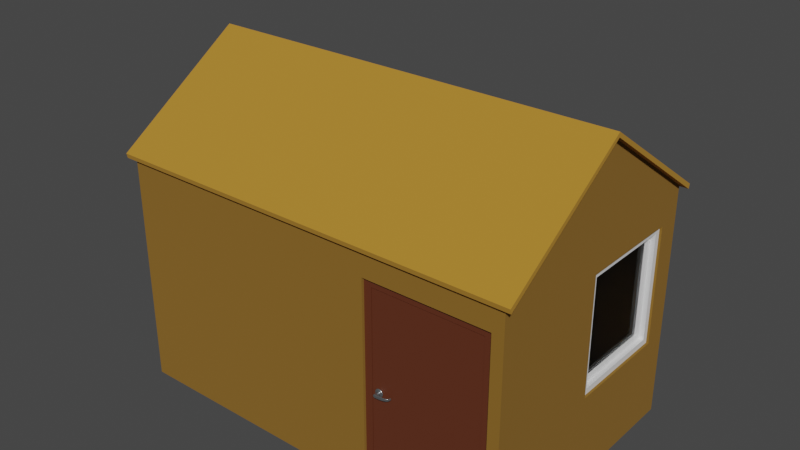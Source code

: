 # Source: Player_house.blend  (saved by Blender 3.0.42; exported with 4.5.12 LTS)
import bpy
from mathutils import Matrix  # noqa: F401  (used for matrix-valued properties, if any)

bpy.ops.wm.read_factory_settings(use_empty=True)
scene = bpy.context.scene
scene.name = 'Scene'

# ---- materials (node trees are filled in below, after node groups)
mat_wall_mat = bpy.data.materials.new('Wall_mat')
mat_wall_mat.use_transparent_shadow = False
mat_door_mat = bpy.data.materials.new('Door_mat')
mat_door_mat.use_transparent_shadow = False
mat_handle_mat = bpy.data.materials.new('Handle_mat')
mat_handle_mat.use_transparent_shadow = False
mat_handle_mat.diffuse_color = (0.578, 0.555, 0.736, 1.0)
mat_window_mat = bpy.data.materials.new('Window_mat')
mat_window_mat.use_transparent_shadow = False
mat_window_mat.diffuse_color = (0.6, 0.6, 0.6, 1.0)
mat_glass_material = bpy.data.materials.new('Glass_material')
mat_glass_material.use_transparent_shadow = False
mat_glass_material.preview_render_type = 'SHADERBALL'
mat_glass_material.diffuse_color = (0.333, 0.342, 0.9, 1.0)
mat_roof_mat = bpy.data.materials.new('Roof_mat')
mat_roof_mat.use_transparent_shadow = False
mat_shelf_mat = bpy.data.materials.new('Shelf_mat')
mat_shelf_mat.use_transparent_shadow = False
mat_paper_mat = bpy.data.materials.new('Paper_mat')
mat_paper_mat.use_transparent_shadow = False
mat_book_cover_mat = bpy.data.materials.new('Book Cover_mat')
mat_book_cover_mat.use_transparent_shadow = False
mat_floor_mat = bpy.data.materials.new('Floor_mat')
mat_floor_mat.use_transparent_shadow = False

# ---- material node trees
mat_wall_mat.use_nodes = True; mat_wall_mat.node_tree.nodes.clear()
_N = mat_wall_mat.node_tree.nodes; _L = mat_wall_mat.node_tree.links
n0 = _N.new('ShaderNodeBsdfPrincipled'); n0.name = 'Principled BSDF'; n0.location = (10, 300)
n0.distribution = 'GGX'
n0.subsurface_method = 'RANDOM_WALK_SKIN'
n0.inputs[0].default_value = (0.2477, 0.1237, 0.01371, 1.0)
n0.inputs[2].default_value = 1.0
n0.inputs[3].default_value = 1.45
n0.inputs[27].default_value = (0.0, 0.0, 0.0, 1.0)
n0.inputs[28].default_value = 1.0
n1 = _N.new('ShaderNodeOutputMaterial'); n1.name = 'Material Output'; n1.location = (300, 300)
_L.new(n0.outputs[0], n1.inputs[0])
n1.is_active_output = True
mat_door_mat.use_nodes = True; mat_door_mat.node_tree.nodes.clear()
_N = mat_door_mat.node_tree.nodes; _L = mat_door_mat.node_tree.links
n0 = _N.new('ShaderNodeBsdfPrincipled'); n0.name = 'Principled BSDF'; n0.location = (10, 300)
n0.distribution = 'GGX'
n0.subsurface_method = 'RANDOM_WALK_SKIN'
n0.inputs[0].default_value = (0.1149, 0.02937, 0.01164, 1.0)
n0.inputs[3].default_value = 1.45
n0.inputs[27].default_value = (0.0, 0.0, 0.0, 1.0)
n0.inputs[28].default_value = 1.0
n1 = _N.new('ShaderNodeOutputMaterial'); n1.name = 'Material Output'; n1.location = (300, 300)
_L.new(n0.outputs[0], n1.inputs[0])
n1.is_active_output = True
mat_handle_mat.use_nodes = True; mat_handle_mat.node_tree.nodes.clear()
_N = mat_handle_mat.node_tree.nodes; _L = mat_handle_mat.node_tree.links
n0 = _N.new('ShaderNodeOutputMaterial'); n0.name = 'Material Output'; n0.location = (1250, 167)
n1 = _N.new('ShaderNodeBsdfPrincipled'); n1.name = 'Principled BSDF'; n1.location = (930, 160)
n1.distribution = 'GGX'
n1.subsurface_method = 'RANDOM_WALK_SKIN'
n1.inputs[0].default_value = (0.3683, 0.3909, 0.4012, 1.0)
n1.inputs[1].default_value = 0.8545
n1.inputs[2].default_value = 0.2455
n1.inputs[3].default_value = 1.45
n1.inputs[27].default_value = (0.0, 0.0, 0.0, 1.0)
n1.inputs[28].default_value = 1.0
_L.new(n1.outputs[0], n0.inputs[0])
n0.is_active_output = True
mat_window_mat.use_nodes = True; mat_window_mat.node_tree.nodes.clear()
_N = mat_window_mat.node_tree.nodes; _L = mat_window_mat.node_tree.links
n0 = _N.new('ShaderNodeOutputMaterial'); n0.name = 'Material Output'; n0.location = (766, 179)
n1 = _N.new('ShaderNodeBsdfPrincipled'); n1.name = 'Principled BSDF'; n1.location = (374, 187)
n1.distribution = 'GGX'
n1.subsurface_method = 'RANDOM_WALK_SKIN'
n1.inputs[2].default_value = 0.3091
n1.inputs[3].default_value = 1.45
n1.inputs[27].default_value = (0.0, 0.0, 0.0, 1.0)
n1.inputs[28].default_value = 1.0
_L.new(n1.outputs[0], n0.inputs[0])
n0.is_active_output = True
mat_glass_material.use_nodes = True; mat_glass_material.node_tree.nodes.clear()
_N = mat_glass_material.node_tree.nodes; _L = mat_glass_material.node_tree.links
n0 = _N.new('ShaderNodeMixShader'); n0.name = 'Mix_1'; n0.location = (844, 622)
n1 = _N.new('ShaderNodeOutputMaterial'); n1.name = 'OUTPUT_MATERIAL'; n1.location = (1077, 635)
n2 = _N.new('ShaderNodeBsdfTransparent'); n2.name = 'Transparent_0'; n2.location = (574, 449)
n3 = _N.new('ShaderNodeBsdfRefraction'); n3.name = 'Refraction_0'; n3.location = (337, 620)
n3.inputs[0].default_value = (0.8, 0.8, 0.8, 1.0)
n3.inputs[2].default_value = 1.0
n4 = _N.new('ShaderNodeBsdfAnisotropic'); n4.name = 'Glossy_0'; n4.location = (336, 394)
n4.distribution = 'GGX'
n4.inputs[1].default_value = 0.0
n5 = _N.new('ShaderNodeLightPath'); n5.name = 'Light_0'; n5.location = (569, 993)
n6 = _N.new('ShaderNodeMixShader'); n6.name = 'Mix_0'; n6.location = (573, 627)
n6.inputs[0].default_value = 0.035
_L.new(n5.outputs[1], n0.inputs[0])
_L.new(n3.outputs[0], n6.inputs[1])
_L.new(n4.outputs[0], n6.inputs[2])
_L.new(n6.outputs[0], n0.inputs[1])
_L.new(n2.outputs[0], n0.inputs[2])
_L.new(n0.outputs[0], n1.inputs[0])
n1.is_active_output = True
mat_roof_mat.use_nodes = True; mat_roof_mat.node_tree.nodes.clear()
_N = mat_roof_mat.node_tree.nodes; _L = mat_roof_mat.node_tree.links
n0 = _N.new('ShaderNodeBsdfPrincipled'); n0.name = 'Principled BSDF'; n0.location = (10, 300)
n0.distribution = 'GGX'
n0.subsurface_method = 'RANDOM_WALK_SKIN'
n0.inputs[0].default_value = (0.4383, 0.215, 0.02146, 1.0)
n0.inputs[2].default_value = 1.0
n0.inputs[3].default_value = 1.45
n0.inputs[27].default_value = (0.0, 0.0, 0.0, 1.0)
n0.inputs[28].default_value = 1.0
n1 = _N.new('ShaderNodeOutputMaterial'); n1.name = 'Material Output'; n1.location = (300, 300)
_L.new(n0.outputs[0], n1.inputs[0])
n1.is_active_output = True
mat_shelf_mat.use_nodes = True; mat_shelf_mat.node_tree.nodes.clear()
_N = mat_shelf_mat.node_tree.nodes; _L = mat_shelf_mat.node_tree.links
n0 = _N.new('ShaderNodeBsdfPrincipled'); n0.name = 'Principled BSDF'; n0.location = (-44, 303)
n0.distribution = 'GGX'
n0.subsurface_method = 'RANDOM_WALK_SKIN'
n0.inputs[0].default_value = (0.02542, 0.05232, 0.6763, 1.0)
n0.inputs[2].default_value = 0.2727
n0.inputs[3].default_value = 1.45
n0.inputs[27].default_value = (0.0, 0.0, 0.0, 1.0)
n0.inputs[28].default_value = 1.0
n1 = _N.new('ShaderNodeOutputMaterial'); n1.name = 'Material Output'; n1.location = (300, 300)
_L.new(n0.outputs[0], n1.inputs[0])
n1.is_active_output = True
mat_paper_mat.use_nodes = True; mat_paper_mat.node_tree.nodes.clear()
_N = mat_paper_mat.node_tree.nodes; _L = mat_paper_mat.node_tree.links
n0 = _N.new('ShaderNodeBsdfPrincipled'); n0.name = 'Principled BSDF'; n0.location = (10, 300)
n0.distribution = 'GGX'
n0.subsurface_method = 'RANDOM_WALK_SKIN'
n0.inputs[2].default_value = 0.6591
n0.inputs[3].default_value = 1.45
n0.inputs[27].default_value = (0.0, 0.0, 0.0, 1.0)
n0.inputs[28].default_value = 1.0
n1 = _N.new('ShaderNodeOutputMaterial'); n1.name = 'Material Output'; n1.location = (300, 300)
_L.new(n0.outputs[0], n1.inputs[0])
n1.is_active_output = True
mat_book_cover_mat.use_nodes = True; mat_book_cover_mat.node_tree.nodes.clear()
_N = mat_book_cover_mat.node_tree.nodes; _L = mat_book_cover_mat.node_tree.links
n0 = _N.new('ShaderNodeBsdfPrincipled'); n0.name = 'Principled BSDF'; n0.location = (10, 300)
n0.distribution = 'GGX'
n0.subsurface_method = 'RANDOM_WALK_SKIN'
n0.inputs[0].default_value = (0.1822, 0.9014, 0.04239, 1.0)
n0.inputs[1].default_value = 0.09091
n0.inputs[2].default_value = 0.1864
n0.inputs[3].default_value = 1.45
n0.inputs[27].default_value = (0.0, 0.0, 0.0, 1.0)
n0.inputs[28].default_value = 1.0
n1 = _N.new('ShaderNodeOutputMaterial'); n1.name = 'Material Output'; n1.location = (300, 300)
_L.new(n0.outputs[0], n1.inputs[0])
n1.is_active_output = True
mat_floor_mat.use_nodes = True; mat_floor_mat.node_tree.nodes.clear()
_N = mat_floor_mat.node_tree.nodes; _L = mat_floor_mat.node_tree.links
n0 = _N.new('ShaderNodeBsdfPrincipled'); n0.name = 'Principled BSDF'; n0.location = (10, 300)
n0.distribution = 'GGX'
n0.subsurface_method = 'RANDOM_WALK_SKIN'
n0.inputs[0].default_value = (0.07604, 0.03064, 0.001543, 1.0)
n0.inputs[2].default_value = 1.0
n0.inputs[3].default_value = 1.45
n0.inputs[27].default_value = (0.0, 0.0, 0.0, 1.0)
n0.inputs[28].default_value = 1.0
n1 = _N.new('ShaderNodeOutputMaterial'); n1.name = 'Material Output'; n1.location = (300, 300)
_L.new(n0.outputs[0], n1.inputs[0])
n1.is_active_output = True

# ---- world
world_world = bpy.data.worlds.new('World'); scene.world = world_world
world_world.use_nodes = True; world_world.node_tree.nodes.clear()
_N = world_world.node_tree.nodes; _L = world_world.node_tree.links
n0 = _N.new('ShaderNodeOutputWorld'); n0.name = 'World Output'; n0.location = (300, 300)
n1 = _N.new('ShaderNodeBackground'); n1.name = 'Background'; n1.location = (10, 300)
n1.inputs[0].default_value = (0.05088, 0.05088, 0.05088, 1.0)
_L.new(n1.outputs[0], n0.inputs[0])
n0.is_active_output = True
world_world.color = (0.05088, 0.05088, 0.05088)
world_world.use_sun_shadow = False
world_world.sun_shadow_jitter_overblur = 0.0

# ---- meshes
me_temp_008 = bpy.data.meshes.new('temp.008')
me_temp_008.from_pydata([(0.0, 0.0, 2.4), (4.0, 0.0, 2.4), (4.0, 0.0, 0.0), (4.0, 1.25, 3.25), (4.0, 1.25, 0.0), (4.0, 2.5, 0.0), (4.0, 2.5, 2.4), (0.0, 2.5, 2.4), (0.0, 2.5, 0.0), (-7.654e-17, 1.25, 3.25), (-7.654e-17, 1.25, 0.0), (-1.531e-16, 0.0, 0.0)], [], [(0, 1, 2, 11), (1, 3, 4, 2), (3, 6, 5, 4), (5, 6, 7, 8), (7, 9, 10, 8), (9, 0, 11, 10)])
_uv = me_temp_008.uv_layers.new(name='UVMap')
_uv.uv.foreach_set('vector', [0.06546, 0.9999, 0.06546, 0.6923, 0.25, 0.6923, 0.25, 0.9999, 0.06546, 0.6923, 8.965e-05, 0.5961, 0.25, 0.5961, 0.25, 0.6923, 8.965e-05, 0.5961, 0.06546, 0.5, 0.25, 0.5, 0.25, 0.5961, 0.25, 0.5, 0.06546, 0.5, 0.06546, 0.1924, 0.25, 0.1924, 0.06546, 0.1924, 8.969e-05, 0.09623, 0.25, 0.09623, 0.25, 0.1924, 8.969e-05, 0.09623, 0.06546, 8.965e-05, 0.25, 8.978e-05, 0.25, 0.09623])
me_temp_008.materials.append(mat_wall_mat)
me_temp_008.use_remesh_fix_poles = True
me_temp_008.use_remesh_preserve_attributes = False
me_temp_008.update()
me_doorfrane = bpy.data.meshes.new('DoorFrane')
me_doorfrane.from_pydata([(-0.625, -0.03, 0.0), (-0.625, 0.06, 0.0), (-0.55, 0.06, 0.0), (-0.625, -0.03, 2.1), (-0.625, 0.06, 2.1), (0.625, 0.06, 2.1), (0.625, -0.03, 2.1), (0.55, -0.03, 2.025), (-0.55, 0.06, 2.025), (0.55, -0.03, 0.0), (0.625, -0.03, 0.0), (0.625, 0.06, 0.0), (0.55, 0.015, 2.025), (-0.55, 0.015, 2.025), (-0.55, 0.015, 0.0), (-0.53, 0.015, 2.025), (-0.53, 0.015, 0.0), (-0.53, 0.06, 2.025), (-0.53, 0.06, 0.0), (0.55, 0.015, 0.0), (-0.55, -0.03, 2.025), (-0.55, -0.03, 0.0), (0.55, 0.06, 2.025), (0.55, 0.06, 0.0), (0.53, 0.06, 0.0), (0.53, 0.015, 0.0), (0.53, 0.06, 2.025), (0.53, 0.015, 2.005), (0.53, 0.015, 2.025), (-0.53, 0.06, 2.005), (-0.53, 0.015, 2.005), (0.53, 0.06, 2.005)], [], [(3, 4, 1, 0), (7, 12, 19, 9), (4, 3, 6, 5), (10, 11, 5, 6), (13, 20, 21, 14), (17, 15, 16, 18), (11, 23, 22, 5), (20, 13, 12, 7), (20, 3, 0, 21), (9, 10, 6, 7), (13, 14, 16, 15), (4, 8, 2, 1), (29, 31, 27, 30), (7, 6, 3, 20), (8, 4, 5, 22), (14, 2, 18, 16), (17, 18, 2, 8), (28, 25, 19, 12), (28, 26, 24, 25), (25, 24, 23, 19), (22, 23, 24, 26), (29, 17, 26, 31), (15, 30, 27, 28), (8, 22, 26)])
me_doorfrane.materials.append(mat_door_mat)
me_doorfrane.use_remesh_fix_poles = True
me_doorfrane.use_remesh_preserve_attributes = False
me_doorfrane.update()
me_door = bpy.data.meshes.new('Door')
me_door.from_pydata([(-1.096, 0.0, -1.046), (-1.096, 0.039, -1.046), (0.0, 0.039, -1.046), (0.0, 0.0, -1.046), (-1.096, 0.0, 0.969), (-1.096, 0.039, 0.969), (0.0, 0.039, 0.969), (0.0, 0.0, 0.969)], [], [(4, 5, 1, 0), (5, 6, 2, 1), (6, 7, 3, 2), (7, 4, 0, 3), (0, 1, 2, 3), (7, 6, 5, 4)])
me_door.materials.append(mat_door_mat)
me_door.use_remesh_fix_poles = True
me_door.use_remesh_preserve_attributes = False
me_door.update()
me_handle_front = bpy.data.meshes.new('Handle_Front')
me_handle_front.from_pydata([(-0.03019, -0.002781, -0.03282), (-0.04255, -0.002942, -0.01332), (-0.0435, -0.003072, 0.009742), (-0.03279, -0.003135, 0.03019), (-0.01329, -0.003114, 0.04254), (0.009772, -0.003016, 0.04349), (0.03022, -0.002866, 0.03279), (0.04257, -0.002704, 0.01329), (0.04352, -0.002575, -0.009773), (0.03281, -0.002512, -0.03022), (0.01332, -0.002532, -0.04257), (-0.009746, -0.00263, -0.04352), (-0.02902, -0.01959, -0.03172), (-0.04093, -0.01974, -0.01293), (-0.04184, -0.01987, 0.009297), (-0.03152, -0.01993, 0.029), (-0.01273, -0.01991, 0.04091), (0.009494, -0.01982, 0.04183), (0.0292, -0.01967, 0.03151), (0.04111, -0.01952, 0.01272), (0.04202, -0.01939, -0.009511), (0.0317, -0.01933, -0.02922), (0.01291, -0.01935, -0.04112), (-0.009317, -0.01944, -0.04204), (1.283e-05, -0.002823, -1.534e-05), (-0.01446, -0.01961, -0.01591), (-0.02041, -0.01969, -0.006515), (-0.02087, -0.01975, 0.004593), (-0.01571, -0.01978, 0.01444), (-0.006319, -0.01977, 0.02039), (0.004789, -0.01973, 0.02085), (0.01464, -0.01965, 0.01569), (0.02059, -0.01958, 0.006302), (0.02105, -0.01951, -0.004807), (0.01589, -0.01948, -0.01466), (0.006496, -0.01949, -0.02061), (-0.004612, -0.01954, -0.02106), (-0.01441, -0.0315, -0.01597), (-0.02036, -0.03158, -0.00658), (-0.02082, -0.03164, 0.004529), (-0.01566, -0.03167, 0.01438), (-0.006266, -0.03166, 0.02033), (0.004842, -0.03161, 0.02079), (0.01469, -0.03154, 0.01563), (0.02064, -0.03146, 0.006237), (0.0211, -0.0314, -0.004871), (0.01594, -0.03137, -0.01472), (0.00655, -0.03138, -0.02067), (-0.004559, -0.03143, -0.02113), (-0.01446, -0.02062, -0.01591), (-0.02041, -0.0207, -0.00652), (-0.02086, -0.02076, 0.004588), (-0.01571, -0.02079, 0.01444), (-0.006315, -0.02078, 0.02039), (0.004794, -0.02074, 0.02085), (0.01464, -0.02066, 0.01569), (0.02059, -0.02059, 0.006296), (0.02105, -0.02052, -0.004812), (0.01589, -0.02049, -0.01466), (0.006501, -0.0205, -0.02061), (-0.004608, -0.02055, -0.02107), (-0.01216, -0.0315, -0.01353), (-0.01719, -0.03157, -0.00559), (-0.01758, -0.03162, 0.003803), (-0.01322, -0.03165, 0.01213), (-0.005277, -0.03164, 0.01716), (0.004117, -0.0316, 0.01755), (0.01245, -0.03154, 0.01319), (0.01748, -0.03147, 0.005248), (0.01786, -0.03142, -0.004146), (0.0135, -0.03139, -0.01247), (0.00556, -0.0314, -0.01751), (-0.003833, -0.03144, -0.01789), (-0.01852, -0.009612, -0.005855), (-0.01313, -0.009541, -0.01436), (-0.01894, -0.009668, 0.004205), (-0.01426, -0.009696, 0.01312), (-0.00576, -0.009687, 0.01851), (0.0043, -0.009644, 0.01893), (0.01322, -0.009578, 0.01426), (0.01861, -0.009508, 0.005751), (0.01902, -0.009451, -0.004308), (0.01435, -0.009424, -0.01323), (0.005846, -0.009433, -0.01862), (-0.004214, -0.009476, -0.01903), (-0.01205, -0.02431, -0.01334), (-0.01702, -0.02438, -0.005488), (-0.01741, -0.02443, 0.003796), (-0.0131, -0.02445, 0.01203), (-0.005246, -0.02445, 0.017), (0.004038, -0.02441, 0.01738), (0.01227, -0.02435, 0.01307), (0.01724, -0.02428, 0.005224), (0.01763, -0.02423, -0.004061), (0.01331, -0.0242, -0.01229), (0.005465, -0.02421, -0.01727), (-0.003819, -0.02425, -0.01765), (-0.01189, -0.05946, -0.01353), (-0.01687, -0.05952, -0.005679), (-0.01725, -0.05958, 0.003605), (-0.01294, -0.0596, 0.01184), (-0.005088, -0.05959, 0.01681), (0.004196, -0.05955, 0.01719), (0.01243, -0.05949, 0.01288), (0.0174, -0.05943, 0.005033), (0.01778, -0.05938, -0.004252), (0.01347, -0.05935, -0.01248), (0.005623, -0.05936, -0.01746), (-0.003661, -0.0594, -0.01784), (-0.01184, -0.07237, -0.0136), (-0.01681, -0.07244, -0.00575), (-0.01719, -0.07249, 0.003535), (-0.01288, -0.07252, 0.01177), (-0.00503, -0.07251, 0.01674), (0.004254, -0.07247, 0.01712), (0.01249, -0.07241, 0.01281), (0.01746, -0.07234, 0.004962), (0.01784, -0.07229, -0.004322), (0.01353, -0.07227, -0.01255), (0.005681, -0.07227, -0.01753), (-0.003603, -0.07231, -0.01791), (0.1257, -0.06936, -0.006631), (0.1269, -0.06874, -0.003521), (0.1274, -0.0684, 0.001802), (0.1271, -0.06844, 0.007911), (0.1262, -0.06884, 0.01317), (0.1248, -0.06949, 0.01617), (0.1242, -0.06165, -0.006511), (0.1253, -0.06103, -0.003401), (0.1259, -0.06069, 0.001922), (0.1256, -0.06073, 0.008031), (0.1246, -0.06113, 0.01329), (0.1232, -0.06178, 0.01629), (0.1369, -0.01982, -0.0064), (0.1345, -0.01899, -0.006496), (0.1377, -0.01831, -0.003302), (0.1379, -0.01746, 0.002013), (0.1377, -0.01749, 0.008122), (0.137, -0.0184, 0.01339), (0.136, -0.01995, 0.0164), (0.1336, -0.01912, 0.0163), (0.1352, -0.01748, -0.003398), (0.1355, -0.01662, 0.001918), (0.1352, -0.01666, 0.008026), (0.1345, -0.01757, 0.01329), (0.0003253, -0.07239, -0.0003937)], [], [(24, 0, 1), (24, 1, 2), (24, 2, 3), (24, 3, 4), (24, 4, 5), (24, 5, 6), (24, 6, 7), (24, 7, 8), (24, 8, 9), (24, 9, 10), (24, 10, 11), (11, 0, 24), (0, 12, 13, 1), (1, 13, 14, 2), (2, 14, 15, 3), (3, 15, 16, 4), (4, 16, 17, 5), (5, 17, 18, 6), (6, 18, 19, 7), (7, 19, 20, 8), (8, 20, 21, 9), (9, 21, 22, 10), (10, 22, 23, 11), (12, 0, 11, 23), (13, 12, 25, 26), (14, 13, 26, 27), (15, 14, 27, 28), (16, 15, 28, 29), (17, 16, 29, 30), (18, 17, 30, 31), (19, 18, 31, 32), (20, 19, 32, 33), (21, 20, 33, 34), (22, 21, 34, 35), (23, 22, 35, 36), (12, 23, 36, 25), (25, 49, 50, 26), (49, 37, 38, 50), (26, 50, 51, 27), (50, 38, 39, 51), (27, 51, 52, 28), (51, 39, 40, 52), (28, 52, 53, 29), (52, 40, 41, 53), (29, 53, 54, 30), (53, 41, 42, 54), (30, 54, 55, 31), (54, 42, 43, 55), (31, 55, 56, 32), (55, 43, 44, 56), (32, 56, 57, 33), (56, 44, 45, 57), (33, 57, 58, 34), (57, 45, 46, 58), (34, 58, 59, 35), (58, 46, 47, 59), (35, 59, 60, 36), (59, 47, 48, 60), (36, 60, 49, 25), (60, 48, 37, 49), (38, 37, 61, 62), (39, 38, 62, 63), (40, 39, 63, 64), (41, 40, 64, 65), (42, 41, 65, 66), (43, 42, 66, 67), (44, 43, 67, 68), (45, 44, 68, 69), (46, 45, 69, 70), (47, 46, 70, 71), (48, 47, 71, 72), (37, 48, 72, 61), (62, 61, 74, 73), (63, 62, 73, 75), (64, 63, 75, 76), (65, 64, 76, 77), (66, 65, 77, 78), (67, 66, 78, 79), (68, 67, 79, 80), (69, 68, 80, 81), (70, 69, 81, 82), (71, 70, 82, 83), (72, 71, 83, 84), (61, 72, 84, 74), (86, 85, 97, 98), (87, 86, 98, 99), (88, 87, 99, 100), (89, 88, 100, 101), (90, 89, 101, 102), (91, 90, 102, 103), (92, 91, 103, 104), (93, 92, 104, 105), (94, 93, 105, 106), (95, 94, 106, 107), (96, 95, 107, 108), (97, 85, 96, 108), (98, 97, 109, 110), (99, 98, 110, 111), (100, 99, 111, 112), (101, 100, 112, 113), (102, 101, 113, 114), (108, 107, 119, 120), (108, 120, 109, 97), (119, 107, 127, 121), (118, 119, 121, 122), (117, 118, 122, 123), (116, 117, 123, 124), (115, 116, 124, 125), (114, 115, 125, 126), (102, 114, 126, 132), (107, 106, 128, 127), (106, 105, 129, 128), (105, 104, 130, 129), (104, 103, 131, 130), (103, 102, 132, 131), (121, 127, 134, 133), (122, 121, 133, 135), (123, 122, 135, 136), (124, 123, 136, 137), (125, 124, 137, 138), (126, 125, 138, 139), (132, 126, 139, 140), (127, 128, 141, 134), (128, 129, 142, 141), (129, 130, 143, 142), (130, 131, 144, 143), (131, 132, 140, 144), (138, 144, 140, 139), (137, 143, 144, 138), (136, 142, 143, 137), (135, 141, 142, 136), (133, 134, 141, 135), (110, 109, 145), (111, 110, 145), (112, 111, 145), (113, 112, 145), (114, 113, 145), (115, 114, 145), (116, 115, 145), (117, 116, 145), (118, 117, 145), (119, 118, 145), (120, 119, 145), (109, 120, 145)])
me_handle_front.polygons.foreach_set('use_smooth', [True] * 144)
me_handle_front.materials.append(mat_handle_mat)
me_handle_front.use_remesh_fix_poles = True
me_handle_front.use_remesh_preserve_attributes = False
me_handle_front.update()
me_handle_back = bpy.data.meshes.new('Handle_Back')
me_handle_back.from_pydata([(-0.03019, -0.002781, -0.03282), (-0.04255, -0.002942, -0.01332), (-0.0435, -0.003072, 0.009742), (-0.03279, -0.003135, 0.03019), (-0.01329, -0.003114, 0.04254), (0.009772, -0.003016, 0.04349), (0.03022, -0.002866, 0.03279), (0.04257, -0.002704, 0.01329), (0.04352, -0.002575, -0.009773), (0.03281, -0.002512, -0.03022), (0.01332, -0.002532, -0.04257), (-0.009746, -0.00263, -0.04352), (-0.02902, -0.01959, -0.03172), (-0.04093, -0.01974, -0.01293), (-0.04184, -0.01987, 0.009297), (-0.03152, -0.01993, 0.029), (-0.01273, -0.01991, 0.04091), (0.009494, -0.01982, 0.04183), (0.0292, -0.01967, 0.03151), (0.04111, -0.01952, 0.01272), (0.04202, -0.01939, -0.009511), (0.0317, -0.01933, -0.02922), (0.01291, -0.01935, -0.04112), (-0.009317, -0.01944, -0.04204), (1.283e-05, -0.002823, -1.534e-05), (-0.01446, -0.01961, -0.01591), (-0.02041, -0.01969, -0.006515), (-0.02087, -0.01975, 0.004593), (-0.01571, -0.01978, 0.01444), (-0.006319, -0.01977, 0.02039), (0.004789, -0.01973, 0.02085), (0.01464, -0.01965, 0.01569), (0.02059, -0.01958, 0.006302), (0.02105, -0.01951, -0.004807), (0.01589, -0.01948, -0.01466), (0.006496, -0.01949, -0.02061), (-0.004612, -0.01954, -0.02106), (-0.01441, -0.0315, -0.01597), (-0.02036, -0.03158, -0.00658), (-0.02082, -0.03164, 0.004529), (-0.01566, -0.03167, 0.01438), (-0.006266, -0.03166, 0.02033), (0.004842, -0.03161, 0.02079), (0.01469, -0.03154, 0.01563), (0.02064, -0.03146, 0.006237), (0.0211, -0.0314, -0.004871), (0.01594, -0.03137, -0.01472), (0.00655, -0.03138, -0.02067), (-0.004559, -0.03143, -0.02113), (-0.01446, -0.02062, -0.01591), (-0.02041, -0.0207, -0.00652), (-0.02086, -0.02076, 0.004588), (-0.01571, -0.02079, 0.01444), (-0.006315, -0.02078, 0.02039), (0.004794, -0.02074, 0.02085), (0.01464, -0.02066, 0.01569), (0.02059, -0.02059, 0.006296), (0.02105, -0.02052, -0.004812), (0.01589, -0.02049, -0.01466), (0.006501, -0.0205, -0.02061), (-0.004608, -0.02055, -0.02107), (-0.01216, -0.0315, -0.01353), (-0.01719, -0.03157, -0.00559), (-0.01758, -0.03162, 0.003803), (-0.01322, -0.03165, 0.01213), (-0.005277, -0.03164, 0.01716), (0.004117, -0.0316, 0.01755), (0.01245, -0.03154, 0.01319), (0.01748, -0.03147, 0.005248), (0.01786, -0.03142, -0.004146), (0.0135, -0.03139, -0.01247), (0.00556, -0.0314, -0.01751), (-0.003833, -0.03144, -0.01789), (-0.01852, -0.009612, -0.005855), (-0.01313, -0.009541, -0.01436), (-0.01894, -0.009668, 0.004205), (-0.01426, -0.009696, 0.01312), (-0.00576, -0.009687, 0.01851), (0.0043, -0.009644, 0.01893), (0.01322, -0.009578, 0.01426), (0.01861, -0.009508, 0.005751), (0.01902, -0.009451, -0.004308), (0.01435, -0.009424, -0.01323), (0.005846, -0.009433, -0.01862), (-0.004214, -0.009476, -0.01903), (-0.01205, -0.02431, -0.01334), (-0.01702, -0.02438, -0.005488), (-0.01741, -0.02443, 0.003796), (-0.0131, -0.02445, 0.01203), (-0.005246, -0.02445, 0.017), (0.004038, -0.02441, 0.01738), (0.01227, -0.02435, 0.01307), (0.01724, -0.02428, 0.005224), (0.01763, -0.02423, -0.004061), (0.01331, -0.0242, -0.01229), (0.005465, -0.02421, -0.01727), (-0.003819, -0.02425, -0.01765), (-0.01189, -0.05946, -0.01353), (-0.01687, -0.05952, -0.005679), (-0.01725, -0.05958, 0.003605), (-0.01294, -0.0596, 0.01184), (-0.005088, -0.05959, 0.01681), (0.004196, -0.05955, 0.01719), (0.01243, -0.05949, 0.01288), (0.0174, -0.05943, 0.005033), (0.01778, -0.05938, -0.004252), (0.01347, -0.05935, -0.01248), (0.005623, -0.05936, -0.01746), (-0.003661, -0.0594, -0.01784), (-0.01184, -0.07237, -0.0136), (-0.01681, -0.07244, -0.00575), (-0.01719, -0.07249, 0.003535), (-0.01288, -0.07252, 0.01177), (-0.00503, -0.07251, 0.01674), (0.004254, -0.07247, 0.01712), (0.01249, -0.07241, 0.01281), (0.01746, -0.07234, 0.004962), (0.01784, -0.07229, -0.004322), (0.01353, -0.07227, -0.01255), (0.005681, -0.07227, -0.01753), (-0.003603, -0.07231, -0.01791), (0.1257, -0.06936, -0.006631), (0.1269, -0.06874, -0.003521), (0.1274, -0.0684, 0.001802), (0.1271, -0.06844, 0.007911), (0.1262, -0.06884, 0.01317), (0.1248, -0.06949, 0.01617), (0.1242, -0.06165, -0.006511), (0.1253, -0.06103, -0.003401), (0.1259, -0.06069, 0.001922), (0.1256, -0.06073, 0.008031), (0.1246, -0.06113, 0.01329), (0.1232, -0.06178, 0.01629), (0.1369, -0.01982, -0.0064), (0.1345, -0.01899, -0.006496), (0.1377, -0.01831, -0.003302), (0.1379, -0.01746, 0.002013), (0.1377, -0.01749, 0.008122), (0.137, -0.0184, 0.01339), (0.136, -0.01995, 0.0164), (0.1336, -0.01912, 0.0163), (0.1352, -0.01748, -0.003398), (0.1355, -0.01662, 0.001918), (0.1352, -0.01666, 0.008026), (0.1345, -0.01757, 0.01329), (0.0003253, -0.07239, -0.0003937)], [], [(24, 0, 1), (24, 1, 2), (24, 2, 3), (24, 3, 4), (24, 4, 5), (24, 5, 6), (24, 6, 7), (24, 7, 8), (24, 8, 9), (24, 9, 10), (24, 10, 11), (11, 0, 24), (0, 12, 13, 1), (1, 13, 14, 2), (2, 14, 15, 3), (3, 15, 16, 4), (4, 16, 17, 5), (5, 17, 18, 6), (6, 18, 19, 7), (7, 19, 20, 8), (8, 20, 21, 9), (9, 21, 22, 10), (10, 22, 23, 11), (12, 0, 11, 23), (13, 12, 25, 26), (14, 13, 26, 27), (15, 14, 27, 28), (16, 15, 28, 29), (17, 16, 29, 30), (18, 17, 30, 31), (19, 18, 31, 32), (20, 19, 32, 33), (21, 20, 33, 34), (22, 21, 34, 35), (23, 22, 35, 36), (12, 23, 36, 25), (25, 49, 50, 26), (49, 37, 38, 50), (26, 50, 51, 27), (50, 38, 39, 51), (27, 51, 52, 28), (51, 39, 40, 52), (28, 52, 53, 29), (52, 40, 41, 53), (29, 53, 54, 30), (53, 41, 42, 54), (30, 54, 55, 31), (54, 42, 43, 55), (31, 55, 56, 32), (55, 43, 44, 56), (32, 56, 57, 33), (56, 44, 45, 57), (33, 57, 58, 34), (57, 45, 46, 58), (34, 58, 59, 35), (58, 46, 47, 59), (35, 59, 60, 36), (59, 47, 48, 60), (36, 60, 49, 25), (60, 48, 37, 49), (38, 37, 61, 62), (39, 38, 62, 63), (40, 39, 63, 64), (41, 40, 64, 65), (42, 41, 65, 66), (43, 42, 66, 67), (44, 43, 67, 68), (45, 44, 68, 69), (46, 45, 69, 70), (47, 46, 70, 71), (48, 47, 71, 72), (37, 48, 72, 61), (62, 61, 74, 73), (63, 62, 73, 75), (64, 63, 75, 76), (65, 64, 76, 77), (66, 65, 77, 78), (67, 66, 78, 79), (68, 67, 79, 80), (69, 68, 80, 81), (70, 69, 81, 82), (71, 70, 82, 83), (72, 71, 83, 84), (61, 72, 84, 74), (86, 85, 97, 98), (87, 86, 98, 99), (88, 87, 99, 100), (89, 88, 100, 101), (90, 89, 101, 102), (91, 90, 102, 103), (92, 91, 103, 104), (93, 92, 104, 105), (94, 93, 105, 106), (95, 94, 106, 107), (96, 95, 107, 108), (97, 85, 96, 108), (98, 97, 109, 110), (99, 98, 110, 111), (100, 99, 111, 112), (101, 100, 112, 113), (102, 101, 113, 114), (108, 107, 119, 120), (108, 120, 109, 97), (119, 107, 127, 121), (118, 119, 121, 122), (117, 118, 122, 123), (116, 117, 123, 124), (115, 116, 124, 125), (114, 115, 125, 126), (102, 114, 126, 132), (107, 106, 128, 127), (106, 105, 129, 128), (105, 104, 130, 129), (104, 103, 131, 130), (103, 102, 132, 131), (121, 127, 134, 133), (122, 121, 133, 135), (123, 122, 135, 136), (124, 123, 136, 137), (125, 124, 137, 138), (126, 125, 138, 139), (132, 126, 139, 140), (127, 128, 141, 134), (128, 129, 142, 141), (129, 130, 143, 142), (130, 131, 144, 143), (131, 132, 140, 144), (138, 144, 140, 139), (137, 143, 144, 138), (136, 142, 143, 137), (135, 141, 142, 136), (133, 134, 141, 135), (110, 109, 145), (111, 110, 145), (112, 111, 145), (113, 112, 145), (114, 113, 145), (115, 114, 145), (116, 115, 145), (117, 116, 145), (118, 117, 145), (119, 118, 145), (120, 119, 145), (109, 120, 145)])
me_handle_back.polygons.foreach_set('use_smooth', [True] * 144)
me_handle_back.materials.append(mat_handle_mat)
me_handle_back.use_remesh_fix_poles = True
me_handle_back.use_remesh_preserve_attributes = False
me_handle_back.update()
me_ctrl_hole = bpy.data.meshes.new('CTRL_Hole')
me_ctrl_hole.from_pydata([(-0.625, 0.0, 0.0), (-0.625, 0.27, 0.0), (0.625, 0.27, 0.0), (0.625, 0.0, 0.0), (-0.625, 0.0, 2.1), (-0.625, 0.27, 2.1), (0.625, 0.27, 2.1), (0.625, 0.0, 2.1)], [], [(0, 1, 2, 3), (0, 4, 5, 1), (1, 5, 6, 2), (3, 7, 4, 0), (2, 6, 7, 3), (5, 4, 7, 6)])
me_ctrl_hole.use_remesh_fix_poles = True
me_ctrl_hole.use_remesh_preserve_attributes = False
me_ctrl_hole.update()
me_windowfrane = bpy.data.meshes.new('WindowFrane')
me_windowfrane.from_pydata([(-0.55, 0.0, 0.0), (-0.55, 0.0, 1.2), (0.55, 0.0, 1.2), (0.55, 0.0, 0.0), (-0.49, 0.0, 0.06), (-0.49, 0.0, 1.14), (0.49, 0.0, 1.14), (0.49, 0.0, 0.06), (-0.49, -0.05, 0.06), (-0.49, -0.05, 1.14), (0.49, -0.05, 1.14), (0.49, -0.05, 0.06), (-0.5, -0.05, 0.05), (-0.5, -0.05, 1.15), (0.5, -0.05, 1.15), (0.5, -0.05, 0.05), (-0.5, -0.1, 0.05), (-0.5, -0.1, 1.15), (0.5, -0.1, 1.15), (0.5, -0.1, 0.05), (-0.55, -0.1, 0.0), (-0.55, -0.1, 1.2), (0.55, -0.1, 1.2), (0.55, -0.1, 0.0)], [], [(1, 5, 4, 0), (21, 1, 0, 20), (17, 21, 20, 16), (16, 12, 13, 17), (12, 8, 9, 13), (5, 9, 8, 4), (3, 7, 6, 2), (23, 3, 2, 22), (19, 23, 22, 18), (15, 19, 18, 14), (11, 15, 14, 10), (6, 7, 11, 10), (0, 3, 23, 20), (21, 22, 2, 1), (17, 13, 14, 18), (21, 17, 18, 22), (13, 9, 10, 14), (8, 11, 7, 4), (8, 12, 15, 11), (4, 7, 3, 0), (12, 16, 19, 15), (16, 20, 23, 19), (9, 5, 6, 10), (1, 2, 6, 5)])
me_windowfrane.materials.append(mat_window_mat)
me_windowfrane.use_remesh_fix_poles = True
me_windowfrane.use_remesh_preserve_attributes = False
me_windowfrane.update()
me_window_l = bpy.data.meshes.new('Window.L')
me_window_l.from_pydata([(0.0, 0.0, 0.0), (0.0, 0.0, 1.096), (0.998, 0.0, 1.096), (0.998, 0.0, 0.0), (0.05, 0.0, 0.05), (0.05, 0.0, 1.046), (0.948, 0.0, 1.046), (0.948, 0.0, 0.05), (0.05, 0.0245, 0.05), (0.05, 0.0245, 1.046), (0.948, 0.0245, 1.046), (0.948, 0.0245, 0.05), (0.05, 0.049, 0.05), (0.05, 0.049, 1.046), (0.948, 0.049, 1.046), (0.948, 0.049, 0.05), (0.0, 0.049, 0.0), (0.0, 0.049, 1.096), (0.998, 0.049, 1.096), (0.998, 0.049, 0.0)], [], [(13, 14, 10, 9), (10, 6, 5, 9), (11, 8, 4, 7), (12, 8, 11, 15), (13, 9, 8, 12), (9, 5, 4, 8), (10, 14, 15, 11), (6, 10, 11, 7), (19, 18, 2, 3), (17, 16, 0, 1), (2, 18, 17, 1), (19, 3, 0, 16), (13, 17, 18, 14), (15, 14, 18, 19), (13, 12, 16, 17), (12, 15, 19, 16), (6, 7, 3, 2), (4, 5, 1, 0), (5, 6, 2, 1), (4, 0, 3, 7), (10, 11, 8, 9)])
me_window_l.polygons.foreach_set('material_index', [0, 0, 0, 0, 0, 0, 0, 0, 0, 0, 0, 0, 0, 0, 0, 0, 0, 0, 0, 0, 1])
me_window_l.materials.append(mat_window_mat)
me_window_l.materials.append(mat_glass_material)
me_window_l.use_remesh_fix_poles = True
me_window_l.use_remesh_preserve_attributes = False
me_window_l.update()
me_handle = bpy.data.meshes.new('Handle')
me_handle.from_pydata([(-0.011, -0.01739, -0.01237), (-0.01553, -0.01745, -0.005206), (-0.01588, -0.01749, 0.003264), (-0.01195, -0.01752, 0.01077), (-0.004788, -0.01751, 0.01531), (0.003682, -0.01747, 0.01566), (0.01119, -0.01742, 0.01173), (0.01573, -0.01736, 0.004567), (0.01608, -0.01731, -0.003903), (0.01215, -0.01729, -0.01141), (0.004984, -0.0173, -0.01595), (-0.003486, -0.01733, -0.0163), (-0.01103, -0.009093, -0.01232), (-0.01557, -0.009152, -0.005161), (-0.01592, -0.009199, 0.00331), (-0.01199, -0.008925, 0.01082), (-0.004825, -0.008925, 0.01536), (0.01116, -0.008925, 0.01177), (0.01569, -0.008925, 0.004612), (0.01604, -0.009017, -0.003858), (0.01211, -0.008994, -0.01137), (0.004947, -0.009001, -0.01591), (-0.003523, -0.009037, -0.01625), (-0.009284, -0.01739, -0.01051), (-0.01312, -0.01744, -0.004452), (-0.01342, -0.01748, 0.002711), (-0.01009, -0.0175, 0.009062), (-0.004034, -0.01749, 0.0129), (0.003129, -0.01746, 0.01319), (0.00948, -0.01742, 0.009868), (0.01332, -0.01737, 0.003813), (0.01361, -0.01733, -0.00335), (0.01029, -0.01731, -0.009701), (0.00423, -0.01731, -0.01354), (-0.002933, -0.01734, -0.01383), (-0.01413, -0.0006568, -0.004654), (-0.01002, -0.0006568, -0.01114), (-0.01445, -0.0006568, 0.003017), (-0.01089, -0.0006568, 0.009818), (-0.004402, -0.0006568, 0.01393), (0.003269, -0.0006568, 0.01424), (0.01007, -0.0006568, 0.01068), (0.01418, -0.0006568, 0.004197), (0.0145, -0.0006568, -0.003474), (0.01093, -0.0006568, -0.01028), (0.004448, -0.0006568, -0.01438), (-0.003223, -0.0006568, -0.0147), (-0.009199, -0.01191, -0.01036), (-0.01299, -0.01196, -0.004374), (-0.01328, -0.012, 0.002706), (-0.009996, -0.01201, 0.008983), (-0.00401, -0.01201, 0.01277), (0.003069, -0.01198, 0.01307), (0.009346, -0.01193, 0.00978), (0.01314, -0.01188, 0.003794), (0.01343, -0.01184, -0.003285), (0.01014, -0.01182, -0.009562), (0.004157, -0.01183, -0.01335), (-0.002922, -0.01186, -0.01365), (-0.009079, -0.03871, -0.0105), (-0.01287, -0.03876, -0.00452), (-0.01316, -0.0388, 0.00256), (-0.009875, -0.03882, 0.008837), (-0.00389, -0.03881, 0.01263), (0.00319, -0.03878, 0.01292), (0.009466, -0.03873, 0.009634), (0.01326, -0.03868, 0.003649), (0.01355, -0.03864, -0.003431), (0.01026, -0.03862, -0.009708), (0.004278, -0.03863, -0.0135), (-0.002802, -0.03866, -0.01379), (-0.009035, -0.04855, -0.01056), (-0.01283, -0.0486, -0.004573), (-0.01312, -0.04864, 0.002506), (-0.009831, -0.04866, 0.008783), (-0.003846, -0.04866, 0.01258), (0.003234, -0.04863, 0.01287), (0.009511, -0.04858, 0.00958), (0.0133, -0.04853, 0.003595), (0.01359, -0.04849, -0.003484), (0.01031, -0.04847, -0.009761), (0.004322, -0.04848, -0.01355), (-0.002758, -0.04851, -0.01385), (0.09587, -0.04626, -0.005245), (0.09674, -0.04579, -0.002873), (0.09714, -0.04553, 0.001185), (0.09694, -0.04555, 0.005843), (0.09622, -0.04586, 0.009853), (0.09515, -0.04636, 0.01214), (0.09469, -0.04038, -0.005154), (0.09556, -0.03991, -0.002782), (0.09595, -0.03965, 0.001277), (0.09576, -0.03967, 0.005935), (0.09504, -0.03998, 0.009945), (0.09397, -0.04048, 0.01223), (0.1054, -0.02938, -0.005069), (0.1035, -0.02875, -0.005142), (0.1059, -0.02823, -0.002707), (0.1061, -0.02758, 0.001346), (0.1059, -0.02761, 0.006004), (0.1054, -0.0283, 0.01002), (0.1047, -0.02948, 0.01232), (0.1028, -0.02884, 0.01224), (0.1041, -0.02759, -0.00278), (0.1043, -0.02694, 0.001273), (0.1041, -0.02697, 0.005932), (0.1035, -0.02767, 0.009946), (0.0002381, -0.04857, -0.000489), (0.003682, -0.008925, 0.01566), (-0.01852, -0.009068, -0.0627), (0.0185, -0.009068, -0.0627), (-0.01852, -0.009068, 0.06289), (-0.01852, 0.0002815, 0.06289), (0.0185, -0.009068, 0.06289), (-0.01852, -0.009068, -0.05884), (-0.01852, -0.009068, 0.05904), (0.0185, 0.0002815, 0.05904), (0.0185, -0.009068, 0.05904), (0.0185, -0.009068, -0.05884), (-0.01852, 0.0002815, -0.0627), (0.0185, 0.0002815, 0.06289), (0.0185, 0.0002815, -0.0627), (-0.01852, 0.0002815, 0.05904), (-0.01852, 0.0002815, -0.05884), (0.0185, 0.0002815, -0.05884), (0.01382, -0.009068, 0.06289), (-0.01384, -0.009068, 0.06289), (-0.01384, -0.009068, -0.0627), (0.01382, -0.009068, -0.0627), (0.01382, 0.0002815, 0.05904), (-0.01384, 0.0002815, 0.05904), (0.01382, 0.0002815, -0.05884), (-0.01384, 0.0002815, -0.05884), (-0.01384, -0.009068, 0.05904), (0.01382, -0.009068, 0.05904), (-0.01384, -0.009068, -0.05884), (0.01382, -0.009068, -0.05884), (-0.01384, 0.0002815, -0.0627), (0.01382, 0.0002815, -0.0627), (0.01382, 0.0002815, 0.06289), (-0.01384, 0.0002815, 0.06289), (-0.000866, -0.00871, 0.05442), (-0.003607, -0.00871, 0.05328), (-0.004742, -0.00871, 0.05054), (-0.003607, -0.00871, 0.0478), (-0.000866, -0.00871, 0.04666), (0.001875, -0.00871, 0.0478), (0.00301, -0.00871, 0.05054), (0.001875, -0.00871, 0.05328), (-0.000866, -0.009248, 0.05442), (-0.003607, -0.009248, 0.05328), (-0.004742, -0.009248, 0.05054), (-0.003607, -0.009248, 0.0478), (-0.000866, -0.009248, 0.04666), (0.001875, -0.009248, 0.0478), (0.00301, -0.009248, 0.05054), (0.001875, -0.009248, 0.05328), (-0.000866, -0.009248, 0.05316), (-0.002717, -0.009248, 0.05239), (-0.003483, -0.009248, 0.05054), (-0.000866, -0.009031, 0.05316), (-0.002717, -0.009031, 0.05239), (-0.003483, -0.009031, 0.05054), (-0.002717, -0.009031, 0.04869), (-0.000866, -0.009031, 0.04792), (0.0009844, -0.009031, 0.04869), (0.001751, -0.009031, 0.05054), (0.0009844, -0.009031, 0.05239), (-0.000866, -0.009031, 0.0519), (-0.001828, -0.009031, 0.0515), (-0.002227, -0.009031, 0.05054), (-0.001828, -0.009031, 0.04958), (-0.000866, -0.009031, 0.04918), (9.629e-05, -0.009031, 0.04958), (0.0004949, -0.009031, 0.05054), (9.629e-05, -0.009031, 0.0515), (-0.000866, -0.009031, 0.0514), (-0.001471, -0.009031, 0.05115), (-0.001721, -0.009031, 0.05054), (-0.001471, -0.009031, 0.04994), (-0.000866, -0.009031, 0.04969), (-0.0002613, -0.009031, 0.04994), (-1.088e-05, -0.009031, 0.05054), (-0.0002613, -0.009031, 0.05115), (-0.002717, -0.009283, 0.04869), (-0.000866, -0.009283, 0.04792), (0.0009844, -0.009283, 0.04869), (0.001751, -0.009283, 0.05054), (0.0009844, -0.009283, 0.05239), (-0.000866, -0.009283, 0.0519), (-0.001828, -0.009283, 0.0515), (-0.002227, -0.009283, 0.05054), (-0.001828, -0.009283, 0.04958), (-0.000866, -0.009283, 0.04918), (9.629e-05, -0.009283, 0.04958), (0.0004949, -0.009283, 0.05054), (9.629e-05, -0.009283, 0.0515), (-0.000866, -0.009283, 0.0514), (-0.001471, -0.009283, 0.05115), (-0.001721, -0.009283, 0.05054), (-0.001471, -0.009283, 0.04994), (-0.000866, -0.009283, 0.04969), (-0.0002613, -0.009283, 0.04994), (-1.088e-05, -0.009283, 0.05054), (-0.0002613, -0.009283, 0.05115), (-0.000866, -0.00871, -0.04552), (-0.003607, -0.00871, -0.04665), (-0.004742, -0.00871, -0.04939), (-0.003607, -0.00871, -0.05213), (-0.000866, -0.00871, -0.05327), (0.001875, -0.00871, -0.05213), (0.00301, -0.00871, -0.04939), (0.001875, -0.00871, -0.04665), (-0.000866, -0.009248, -0.04552), (-0.003607, -0.009248, -0.04665), (-0.004742, -0.009248, -0.04939), (-0.003607, -0.009248, -0.05213), (-0.000866, -0.009248, -0.05327), (0.001875, -0.009248, -0.05213), (0.00301, -0.009248, -0.04939), (0.001875, -0.009248, -0.04665), (-0.000866, -0.009031, -0.04677), (-0.002717, -0.009031, -0.04754), (-0.003483, -0.009031, -0.04939), (-0.002717, -0.009031, -0.05124), (-0.000866, -0.009031, -0.05201), (0.0009844, -0.009031, -0.05124), (0.001751, -0.009031, -0.04939), (0.0009844, -0.009031, -0.04754), (-0.000866, -0.009031, -0.04803), (-0.001828, -0.009031, -0.04843), (-0.002227, -0.009031, -0.04939), (-0.001828, -0.009031, -0.05035), (-0.000866, -0.009031, -0.05075), (9.629e-05, -0.009031, -0.05035), (0.0004949, -0.009031, -0.04939), (9.629e-05, -0.009031, -0.04843), (-0.000866, -0.009031, -0.04854), (-0.001471, -0.009031, -0.04879), (-0.001721, -0.009031, -0.04939), (-0.001471, -0.009031, -0.05), (-0.000866, -0.009031, -0.05025), (-0.0002613, -0.009031, -0.05), (-1.088e-05, -0.009031, -0.04939), (-0.0002613, -0.009031, -0.04879), (-0.000866, -0.009283, -0.04677), (-0.002717, -0.009283, -0.04754), (-0.003483, -0.009283, -0.04939), (-0.002717, -0.009283, -0.05124), (-0.000866, -0.009283, -0.05201), (0.0009844, -0.009283, -0.05124), (0.001751, -0.009283, -0.04939), (0.0009844, -0.009283, -0.04754), (-0.000866, -0.009283, -0.04803), (-0.001828, -0.009283, -0.04843), (-0.002227, -0.009283, -0.04939), (-0.001828, -0.009283, -0.05035), (-0.000866, -0.009283, -0.05075), (9.629e-05, -0.009283, -0.05035), (0.0004949, -0.009283, -0.04939), (9.629e-05, -0.009283, -0.04843), (-0.000866, -0.009283, -0.04854), (-0.001471, -0.009283, -0.04879), (-0.001721, -0.009283, -0.04939), (-0.001471, -0.009283, -0.05), (-0.000866, -0.009283, -0.05025), (-0.0002613, -0.009283, -0.05), (-1.088e-05, -0.009283, -0.04939), (-0.0002613, -0.009283, -0.04879)], [], [(12, 0, 1, 13), (13, 1, 2, 14), (14, 2, 3, 15), (15, 3, 4, 16), (17, 6, 7, 18), (18, 7, 8, 19), (19, 8, 9, 20), (20, 9, 10, 21), (21, 10, 11, 22), (22, 11, 0, 12), (1, 0, 23, 24), (2, 1, 24, 25), (3, 2, 25, 26), (4, 3, 26, 27), (5, 4, 27, 28), (6, 5, 28, 29), (7, 6, 29, 30), (8, 7, 30, 31), (9, 8, 31, 32), (10, 9, 32, 33), (11, 10, 33, 34), (0, 11, 34, 23), (24, 23, 36, 35), (25, 24, 35, 37), (26, 25, 37, 38), (27, 26, 38, 39), (28, 27, 39, 40), (29, 28, 40, 41), (30, 29, 41, 42), (31, 30, 42, 43), (32, 31, 43, 44), (33, 32, 44, 45), (34, 33, 45, 46), (23, 34, 46, 36), (48, 47, 59, 60), (49, 48, 60, 61), (50, 49, 61, 62), (51, 50, 62, 63), (52, 51, 63, 64), (53, 52, 64, 65), (54, 53, 65, 66), (55, 54, 66, 67), (56, 55, 67, 68), (57, 56, 68, 69), (58, 57, 69, 70), (59, 47, 58, 70), (60, 59, 71, 72), (61, 60, 72, 73), (62, 61, 73, 74), (63, 62, 74, 75), (64, 63, 75, 76), (70, 69, 81, 82), (70, 82, 71, 59), (81, 69, 89, 83), (80, 81, 83, 84), (79, 80, 84, 85), (78, 79, 85, 86), (77, 78, 86, 87), (76, 77, 87, 88), (64, 76, 88, 94), (69, 68, 90, 89), (68, 67, 91, 90), (67, 66, 92, 91), (66, 65, 93, 92), (65, 64, 94, 93), (83, 89, 96, 95), (84, 83, 95, 97), (85, 84, 97, 98), (86, 85, 98, 99), (87, 86, 99, 100), (88, 87, 100, 101), (94, 88, 101, 102), (89, 90, 103, 96), (90, 91, 104, 103), (91, 92, 105, 104), (92, 93, 106, 105), (93, 94, 102, 106), (100, 106, 102, 101), (99, 105, 106, 100), (98, 104, 105, 99), (97, 103, 104, 98), (95, 96, 103, 97), (72, 71, 107), (73, 72, 107), (74, 73, 107), (75, 74, 107), (76, 75, 107), (77, 76, 107), (78, 77, 107), (79, 78, 107), (80, 79, 107), (81, 80, 107), (82, 81, 107), (71, 82, 107), (17, 108, 5, 6), (5, 108, 16, 4), (131, 124, 121, 138), (124, 118, 110, 121), (135, 114, 109, 127), (139, 120, 116, 129), (129, 116, 124, 131), (120, 113, 117, 116), (116, 117, 118, 124), (126, 111, 115, 133), (133, 115, 114, 135), (114, 123, 119, 109), (128, 138, 121, 110), (126, 140, 112, 111), (111, 112, 122, 115), (115, 122, 123, 114), (123, 132, 137, 119), (132, 131, 138, 137), (118, 136, 128, 110), (136, 135, 127, 128), (112, 140, 130, 122), (140, 139, 129, 130), (122, 130, 132, 123), (130, 129, 131, 132), (113, 125, 134, 117), (125, 126, 133, 134), (117, 134, 136, 118), (134, 133, 135, 136), (109, 119, 137, 127), (127, 137, 138, 128), (113, 120, 139, 125), (125, 139, 140, 126), (141, 149, 156, 148), (148, 156, 155, 147), (147, 155, 154, 146), (146, 154, 153, 145), (145, 153, 152, 144), (144, 152, 151, 143), (143, 151, 150, 142), (142, 150, 149, 141), (149, 157, 188, 156), (156, 188, 187, 155), (155, 187, 186, 154), (154, 186, 185, 153), (153, 185, 184, 152), (152, 184, 159, 151), (151, 159, 158, 150), (150, 158, 157, 149), (157, 160, 167, 188), (188, 167, 166, 187), (186, 165, 164, 185), (184, 163, 162, 159), (159, 158, 161, 162), (158, 161, 160, 157), (180, 201, 193, 172), (167, 175, 174, 166), (179, 200, 201, 180), (165, 173, 172, 164), (168, 189, 157, 160), (163, 171, 170, 162), (178, 199, 191, 170), (161, 169, 168, 160), (181, 202, 203, 182), (175, 183, 182, 174), (174, 195, 187, 166), (173, 181, 180, 172), (183, 204, 197, 176), (171, 179, 178, 170), (172, 193, 185, 164), (169, 177, 176, 168), (177, 178, 179, 180, 181, 182, 183, 176), (157, 189, 196, 188), (187, 195, 194, 186), (185, 193, 192, 184), (159, 191, 190, 158), (189, 197, 204, 196), (195, 203, 202, 194), (193, 201, 200, 192), (191, 199, 198, 190), (177, 198, 199, 178), (182, 203, 195, 174), (161, 158, 190, 169), (176, 197, 189, 168), (163, 184, 192, 171), (166, 165, 186, 187), (165, 186, 194, 173), (169, 190, 198, 177), (164, 163, 184, 185), (167, 188, 196, 175), (171, 192, 200, 179), (173, 194, 202, 181), (175, 196, 204, 183), (170, 191, 159, 162), (205, 213, 220, 212), (212, 220, 219, 211), (211, 219, 218, 210), (210, 218, 217, 209), (209, 217, 216, 208), (208, 216, 215, 207), (207, 215, 214, 206), (206, 214, 213, 205), (213, 245, 252, 220), (220, 252, 251, 219), (219, 251, 250, 218), (218, 250, 249, 217), (217, 249, 248, 216), (216, 248, 247, 215), (215, 247, 246, 214), (214, 246, 245, 213), (252, 228, 227, 251), (250, 226, 225, 249), (248, 224, 223, 247), (246, 222, 221, 245), (241, 265, 257, 233), (228, 236, 235, 227), (240, 264, 265, 241), (226, 234, 233, 225), (229, 253, 245, 221), (224, 232, 231, 223), (239, 263, 255, 231), (222, 230, 229, 221), (242, 266, 267, 243), (236, 244, 243, 235), (235, 259, 251, 227), (234, 242, 241, 233), (244, 268, 261, 237), (232, 240, 239, 231), (233, 257, 249, 225), (230, 238, 237, 229), (238, 239, 240, 241, 242, 243, 244, 237), (245, 253, 260, 252), (251, 259, 258, 250), (249, 257, 256, 248), (247, 255, 254, 246), (253, 261, 268, 260), (259, 267, 266, 258), (257, 265, 264, 256), (255, 263, 262, 254), (238, 262, 263, 239), (243, 267, 259, 235), (222, 246, 254, 230), (237, 261, 253, 229), (221, 245, 252, 228), (224, 248, 256, 232), (227, 226, 250, 251), (226, 250, 258, 234), (230, 254, 262, 238), (225, 224, 248, 249), (228, 252, 260, 236), (232, 256, 264, 240), (223, 222, 246, 247), (234, 258, 266, 242), (236, 260, 268, 244), (231, 255, 247, 223)])
me_handle.polygons.foreach_set('use_smooth', [True] * 248)
me_handle.materials.append(mat_handle_mat)
me_handle.use_remesh_fix_poles = True
me_handle.use_remesh_preserve_attributes = False
me_handle.update()
me_ctrl_hole_001 = bpy.data.meshes.new('CTRL_Hole.001')
me_ctrl_hole_001.from_pydata([(-0.549, 0.0, 0.0), (-0.549, 0.5, 0.0), (0.549, 0.5, 0.0), (0.549, 0.0, 0.0), (-0.549, 0.0, 1.198), (-0.549, 0.5, 1.198), (0.549, 0.5, 1.198), (0.549, 0.0, 1.198)], [], [(0, 1, 2, 3), (0, 4, 5, 1), (1, 5, 6, 2), (3, 7, 4, 0), (2, 6, 7, 3), (5, 4, 7, 6)])
me_ctrl_hole_001.use_remesh_fix_poles = True
me_ctrl_hole_001.use_remesh_preserve_attributes = False
me_ctrl_hole_001.update()
me_plane = bpy.data.meshes.new('Plane')
me_plane.from_pydata([(0.0, -0.9896, 0.0449), (1.0, -0.9896, 0.0449), (0.0, 0.0162, 0.0386), (1.0, 0.0162, 0.0386), (0.0, -1.0, 2.384e-07), (1.0, -1.0, 2.384e-07), (0.0, 6.734e-08, 3.055e-07), (1.0, 6.734e-08, 3.055e-07), (0.0, 0.3921, -1.469), (1.0, 0.3921, -1.469), (0.0, 0.3702, -1.501), (1.0, 0.3702, -1.501)], [], [(0, 1, 3, 2), (4, 6, 7, 5), (0, 2, 6, 4), (1, 0, 4, 5), (3, 1, 5, 7), (2, 3, 7, 6), (8, 2, 3, 9), (10, 11, 7, 6), (2, 8, 10, 6), (8, 9, 11, 10), (9, 3, 7, 11)])
_uv = me_plane.uv_layers.new(name='UVMap')
_uv.uv.foreach_set('vector', [0.0, 0.0, 1.0, 0.0, 1.0, 1.0, 0.0, 1.0, 0.0, 0.0, 0.0, 1.0, 1.0, 1.0, 1.0, 0.0, 0.0, 0.0, 0.0, 1.0, 0.0, 1.0, 0.0, 0.0, 1.0, 0.0, 0.0, 0.0, 0.0, 0.0, 1.0, 0.0, 1.0, 1.0, 1.0, 0.0, 1.0, 0.0, 1.0, 1.0, 0.0, 1.0, 1.0, 1.0, 1.0, 1.0, 0.0, 1.0, 0.0, 0.0, 0.0, 1.0, 1.0, 1.0, 1.0, 0.0, 0.0, 0.0, 1.0, 0.0, 1.0, 1.0, 0.0, 1.0, 0.0, 1.0, 0.0, 0.0, 0.0, 0.0, 0.0, 1.0, 0.0, 0.0, 1.0, 0.0, 1.0, 0.0, 0.0, 0.0, 1.0, 0.0, 1.0, 1.0, 1.0, 1.0, 1.0, 0.0])
me_plane.materials.append(mat_roof_mat)
me_plane.use_remesh_fix_poles = True
me_plane.use_remesh_preserve_attributes = False
me_plane.update()
me_shelves1 = bpy.data.meshes.new('Shelves1')
me_shelves1.from_pydata([(0.0, 0.0, 0.0), (0.0, -0.36, 0.0), (0.0, -0.36, 0.68), (0.0, 0.0, 0.68), (0.03, -0.36, 0.68), (0.03, 0.0, 0.68), (1.37, 0.0, 0.0), (1.37, -0.36, 0.68), (1.37, 0.0, 0.68), (1.4, 0.0, 0.0), (1.4, -0.36, 0.0), (1.4, -0.36, 0.68), (1.4, 0.0, 0.68), (0.03, 0.0, 0.03), (0.03, -0.36, 0.03), (0.03, -0.36, 1.863e-08), (0.03, 0.0, 1.863e-08), (1.37, 0.0, 0.03), (1.37, -0.36, 0.03), (1.37, -0.36, 1.863e-08), (0.03, 0.0, 0.47), (0.03, -0.36, 0.47), (0.03, -0.36, 0.44), (0.03, 0.0, 0.44), (1.37, 0.0, 0.47), (1.37, -0.36, 0.47), (1.37, -0.36, 0.44), (1.37, 0.0, 0.44)], [], [(0, 1, 2, 3), (16, 5, 4, 15), (0, 3, 5, 16), (0, 16, 15, 1), (3, 2, 4, 5), (1, 15, 4, 2), (6, 19, 7, 8), (9, 12, 11, 10), (6, 8, 12, 9), (6, 9, 10, 19), (8, 7, 11, 12), (19, 10, 11, 7), (13, 16, 15, 14), (17, 18, 19, 6), (13, 17, 6, 16), (13, 14, 18, 17), (16, 6, 19, 15), (14, 15, 19, 18), (20, 23, 22, 21), (24, 25, 26, 27), (20, 24, 27, 23), (20, 21, 25, 24), (23, 27, 26, 22), (21, 22, 26, 25)])
me_shelves1.materials.append(mat_shelf_mat)
me_shelves1.use_remesh_fix_poles = True
me_shelves1.use_remesh_preserve_attributes = False
me_shelves1.update()
me_book0 = bpy.data.meshes.new('Book0')
me_book0.from_pydata([(0.0, -0.22, 0.0), (0.0, 0.0, 0.0), (0.0, 0.0, 0.33), (0.0, -0.22, 0.33), (0.0013, -0.2187, 0.0), (0.0013, 0.0, 0.0), (0.0013, 0.0, 0.33), (0.0013, -0.2187, 0.33), (0.0437, -0.2187, 0.0), (0.0437, 0.0, 0.0), (0.0437, 0.0, 0.33), (0.0437, -0.2187, 0.33), (0.045, -0.22, 0.0), (0.045, 0.0, 0.0), (0.045, 0.0, 0.33), (0.045, -0.22, 0.33), (0.0013, -0.2187, 0.3287), (0.0013, -0.0013, 0.3287), (0.0437, -0.0013, 0.3287), (0.0437, -0.2187, 0.3287), (0.0013, -0.2187, 0.0013), (0.0013, -0.0013, 0.0013), (0.0437, -0.0013, 0.0013), (0.0437, -0.2187, 0.0013), (0.04497, -0.22, 0.004583), (0.04497, -2.384e-07, 0.004583), (0.04497, -2.384e-07, 0.3346), (0.04497, -0.22, 0.3346), (0.04601, -0.219, 0.004583), (0.04601, -2.384e-07, 0.004583), (0.04601, -2.384e-07, 0.3346), (0.04601, -0.219, 0.3346), (0.08893, -0.219, 0.004583), (0.08893, -2.384e-07, 0.004583), (0.08893, -2.384e-07, 0.3346), (0.08893, -0.219, 0.3346), (0.08997, -0.22, 0.004583), (0.08997, -2.384e-07, 0.004583), (0.08997, -2.384e-07, 0.3346), (0.08997, -0.22, 0.3346), (0.04601, -0.219, 0.3335), (0.04601, -0.00104, 0.3335), (0.08893, -0.00104, 0.3335), (0.08893, -0.219, 0.3335), (0.04601, -0.219, 0.005623), (0.04601, -0.00104, 0.005623), (0.08893, -0.00104, 0.005623), (0.08893, -0.219, 0.005623), (0.1238, -0.22, 0.008031), (0.1238, -2.384e-07, 0.008031), (0.09032, -2.384e-07, 0.3363), (0.09032, -0.22, 0.3363), (0.1252, -0.2186, 0.008178), (0.1252, -2.384e-07, 0.008178), (0.09177, -2.384e-07, 0.3365), (0.09177, -0.2186, 0.3365), (0.1671, -0.2186, 0.01245), (0.1671, -2.384e-07, 0.01245), (0.1336, -2.384e-07, 0.3407), (0.1336, -0.2186, 0.3407), (0.1686, -0.22, 0.01259), (0.1686, -2.384e-07, 0.01259), (0.1351, -2.384e-07, 0.3409), (0.1351, -0.22, 0.3409), (0.09191, -0.2186, 0.335), (0.09191, -0.00145, 0.335), (0.1338, -0.00145, 0.3393), (0.1338, -0.2186, 0.3393), (0.1251, -0.2186, 0.00962), (0.1251, -0.00145, 0.00962), (0.167, -0.00145, 0.01389), (0.167, -0.2186, 0.01389), (0.1682, -0.22, 0.01846), (0.1682, -2.384e-07, 0.01846), (0.1778, -2.384e-07, 0.3483), (0.1778, -0.22, 0.3483), (0.1686, -0.2196, 0.01844), (0.1686, -2.384e-07, 0.01844), (0.1783, -2.384e-07, 0.3483), (0.1783, -0.2196, 0.3483), (0.2127, -0.2196, 0.01715), (0.2127, -2.384e-07, 0.01715), (0.2224, -2.384e-07, 0.347), (0.2224, -0.2196, 0.347), (0.2131, -0.22, 0.01714), (0.2131, -2.384e-07, 0.01714), (0.2228, -2.384e-07, 0.347), (0.2228, -0.22, 0.347), (0.1783, -0.2196, 0.3479), (0.1783, -0.0004502, 0.3479), (0.2224, -0.0004502, 0.3466), (0.2224, -0.2196, 0.3466), (0.1686, -0.2196, 0.01889), (0.1686, -0.0004502, 0.01889), (0.2127, -0.0004502, 0.0176), (0.2127, -0.2196, 0.0176), (0.2567, -0.22, 0.02158), (0.2567, -2.384e-07, 0.02158), (0.2232, -2.384e-07, 0.3499), (0.2232, -0.22, 0.3499), (0.2569, -0.2198, 0.0216), (0.2569, -2.384e-07, 0.0216), (0.2234, -2.384e-07, 0.3499), (0.2234, -0.2198, 0.3499), (0.3012, -0.2198, 0.02612), (0.3012, -2.384e-07, 0.02612), (0.2678, -2.384e-07, 0.3544), (0.2678, -0.2198, 0.3544), (0.3014, -0.22, 0.02614), (0.3014, -2.384e-07, 0.02614), (0.268, -2.384e-07, 0.3544), (0.268, -0.22, 0.3544), (0.2234, -0.2198, 0.3497), (0.2234, -0.0002102, 0.3497), (0.2678, -0.0002102, 0.3542), (0.2678, -0.2198, 0.3542), (0.2569, -0.2198, 0.02181), (0.2569, -0.0002102, 0.02181), (0.3012, -0.0002102, 0.02633), (0.3012, -0.2198, 0.02633)], [], [(0, 3, 2, 1), (4, 5, 6, 7), (8, 11, 10, 9), (12, 13, 14, 15), (0, 12, 15, 3), (4, 7, 11, 8), (3, 15, 11, 7), (0, 4, 8, 12), (0, 1, 5, 4), (8, 9, 13, 12), (3, 7, 6, 2), (11, 15, 14, 10), (1, 2, 6, 5), (9, 10, 14, 13), (16, 19, 18, 17), (20, 21, 22, 23), (17, 18, 22, 21), (24, 27, 26, 25), (28, 29, 30, 31), (32, 35, 34, 33), (36, 37, 38, 39), (24, 36, 39, 27), (28, 31, 35, 32), (27, 39, 35, 31), (24, 28, 32, 36), (24, 25, 29, 28), (32, 33, 37, 36), (27, 31, 30, 26), (35, 39, 38, 34), (25, 26, 30, 29), (33, 34, 38, 37), (40, 43, 42, 41), (44, 45, 46, 47), (41, 42, 46, 45), (48, 51, 50, 49), (52, 53, 54, 55), (56, 59, 58, 57), (60, 61, 62, 63), (48, 60, 63, 51), (52, 55, 59, 56), (51, 63, 59, 55), (48, 52, 56, 60), (48, 49, 53, 52), (56, 57, 61, 60), (51, 55, 54, 50), (59, 63, 62, 58), (49, 50, 54, 53), (57, 58, 62, 61), (64, 67, 66, 65), (68, 69, 70, 71), (65, 66, 70, 69), (72, 75, 74, 73), (76, 77, 78, 79), (80, 83, 82, 81), (84, 85, 86, 87), (72, 84, 87, 75), (76, 79, 83, 80), (75, 87, 83, 79), (72, 76, 80, 84), (72, 73, 77, 76), (80, 81, 85, 84), (75, 79, 78, 74), (83, 87, 86, 82), (73, 74, 78, 77), (81, 82, 86, 85), (88, 91, 90, 89), (92, 93, 94, 95), (89, 90, 94, 93), (96, 99, 98, 97), (100, 101, 102, 103), (104, 107, 106, 105), (108, 109, 110, 111), (96, 108, 111, 99), (100, 103, 107, 104), (99, 111, 107, 103), (96, 100, 104, 108), (96, 97, 101, 100), (104, 105, 109, 108), (99, 103, 102, 98), (107, 111, 110, 106), (97, 98, 102, 101), (105, 106, 110, 109), (112, 115, 114, 113), (116, 117, 118, 119), (113, 114, 118, 117)])
me_book0.polygons.foreach_set('material_index', [1, 1, 1, 1, 1, 1, 1, 1, 1, 1, 0, 0, 1, 1, 0, 0, 0, 1, 1, 1, 1, 1, 1, 1, 1, 1, 1, 0, 0, 1, 1, 0, 0, 0, 1, 1, 1, 1, 1, 1, 1, 1, 1, 1, 0, 0, 1, 1, 0, 0, 0, 1, 1, 1, 1, 1, 1, 1, 1, 1, 1, 0, 0, 1, 1, 0, 0, 0, 1, 1, 1, 1, 1, 1, 1, 1, 1, 1, 0, 1, 1, 1, 0, 0, 0])
me_book0.materials.append(mat_paper_mat)
me_book0.materials.append(mat_book_cover_mat)
me_book0.use_remesh_fix_poles = True
me_book0.use_remesh_preserve_attributes = False
me_book0.update()
me_floor_001 = bpy.data.meshes.new('Floor.001')
me_floor_001.from_pydata([(4.0, 0.0, 0.0), (4.0, 1.25, 0.0), (4.0, 2.5, 0.0), (0.0, 2.5, 0.0), (-7.654e-17, 1.25, 0.0), (-1.531e-16, 0.0, 0.0)], [], [(0, 1, 2, 3, 4, 5)])
_uv = me_floor_001.uv_layers.new(name='UVMap')
_uv.uv.foreach_set('vector', [0.5637, 0.5017, 0.407, 0.5017, 0.2502, 0.5017, 0.2502, 8.97e-05, 0.407, 8.968e-05, 0.5637, 8.965e-05])
me_floor_001.materials.append(mat_floor_mat)
me_floor_001.use_remesh_fix_poles = True
me_floor_001.use_remesh_preserve_attributes = False
me_floor_001.update()

# ---- objects
ob_house = bpy.data.objects.new('House', me_temp_008)
ob_doorframe = bpy.data.objects.new('DoorFrame', me_doorfrane)
ob_door_001 = bpy.data.objects.new('Door.001', me_door)
ob_handle_front = bpy.data.objects.new('Handle_Front', me_handle_front)
ob_handle_back = bpy.data.objects.new('Handle_Back', me_handle_back)
ob_door = bpy.data.objects.new('Door', None)
ob_ctrl_hole = bpy.data.objects.new('CTRL_Hole', me_ctrl_hole)
ob_windowframe = bpy.data.objects.new('WindowFrame', me_windowfrane)
ob_window_l = bpy.data.objects.new('Window.L', me_window_l)
ob_handle = bpy.data.objects.new('Handle', me_handle)
ob_window = bpy.data.objects.new('Window', None)
ob_ctrl_hole_001 = bpy.data.objects.new('CTRL_Hole.001', me_ctrl_hole_001)
ob_roof = bpy.data.objects.new('Roof', me_plane)
ob_shelf = bpy.data.objects.new('Shelf', me_shelves1)
ob_books = bpy.data.objects.new('Books', me_book0)
ob_floor = bpy.data.objects.new('Floor', me_floor_001)

# ---- transforms, parenting, visibility, modifiers, constraints
ob_house.location = (0.0, 0.0, 0.0)
_m = ob_house.modifiers.new('Solidify', 'SOLIDIFY')
_m.thickness = 0.05
_m.use_even_offset = True
_m.use_quality_normals = True
_m = ob_house.modifiers.new('Boolean', 'BOOLEAN')
_m.object = ob_ctrl_hole
_m = ob_house.modifiers.new('Boolean.001', 'BOOLEAN')
_m.object = ob_ctrl_hole_001
ob_doorframe.parent = ob_door
ob_doorframe.matrix_parent_inverse = Matrix(((1.0, -0.0, -0.0, -7.825), (-0.0, 1.0, 0.0, 0.8758), (-0.0, -0.0, 1.0, 0.07174), (-0.0, 0.0, -0.0, 1.0)))
ob_doorframe.location = (7.825, -0.8758, -0.07174)
ob_doorframe.lock_location = (True, True, True)
ob_doorframe.lock_rotation = (True, True, True)
ob_door_001.parent = ob_doorframe
ob_door_001.location = (0.548, -0.02535, 1.05)
ob_door_001.lock_location = (True, True, True)
ob_door_001.lock_rotation = (True, True, False)
ob_handle_front.parent = ob_door_001
ob_handle_front.location = (-1.024, 0.034, 0.0)
ob_handle_front.rotation_euler = (3.142, 0.0, 0.0)
ob_handle_front.lock_rotation = (True, False, True)
_m = ob_handle_front.modifiers.new('Subdivision', 'SUBSURF')
_m.levels = 2
ob_handle_back.parent = ob_door_001
ob_handle_back.location = (-1.024, 0.005, 0.0)
ob_handle_back.lock_rotation = (True, False, True)
_m = ob_handle_back.modifiers.new('Subdivision', 'SUBSURF')
_m.levels = 2
ob_door.parent = ob_house
ob_door.matrix_parent_inverse = Matrix(((1.0, -0.0, 0.0, 2.487), (-0.0, 1.0, -0.0, 0.8833), (-0.0, -0.0, 1.0, 0.07174), (-0.0, 0.0, -0.0, 1.0)))
ob_door.location = (0.8248, -0.8758, -0.07174)
ob_ctrl_hole.parent = ob_door
ob_ctrl_hole.location = (0.0, -0.135, -0.002)
ob_ctrl_hole.scale = (1.0, 1.852, 1.0)
ob_ctrl_hole.hide_render = True
ob_ctrl_hole.visible_camera = False
ob_ctrl_hole.visible_diffuse = False
ob_ctrl_hole.visible_glossy = False
ob_ctrl_hole.visible_transmission = False
ob_ctrl_hole.display_type = 'BOUNDS'
ob_windowframe.parent = ob_window
ob_windowframe.matrix_parent_inverse = Matrix(((1.0, -0.0, 0.0, -1.539), (-0.0, 1.0, -0.0, -0.8082), (0.0, -0.0, 1.0, -0.8683), (-0.0, 0.0, -0.0, 1.0)))
ob_windowframe.location = (1.539, 0.8082, 0.8683)
ob_windowframe.lock_location = (True, True, True)
ob_windowframe.lock_rotation = (True, True, True)
ob_window_l.parent = ob_windowframe
ob_window_l.location = (-0.499, -0.1, 0.052)
ob_window_l.lock_location = (True, True, True)
ob_window_l.lock_rotation = (True, True, False)
ob_handle.parent = ob_window_l
ob_handle.location = (0.973, 0.0, 0.548)
ob_handle.rotation_euler = (0.0, 3.142, 0.0)
_m = ob_handle.modifiers.new('Subdivision', 'SUBSURF')
_m.levels = 2
ob_window.parent = ob_house
ob_window.matrix_parent_inverse = Matrix(((1.0, -0.0, 0.0, 2.487), (-0.0, 1.0, -0.0, 0.8833), (-0.0, -0.0, 1.0, 0.07174), (-0.0, 0.0, -0.0, 1.0)))
ob_window.location = (1.539, 0.8828, 0.794)
ob_window.rotation_euler = (0.0, 0.0, 4.712)
ob_ctrl_hole_001.parent = ob_window
ob_ctrl_hole_001.location = (0.0, -0.15, 0.0)
ob_ctrl_hole_001.hide_render = True
ob_ctrl_hole_001.visible_camera = False
ob_ctrl_hole_001.visible_diffuse = False
ob_ctrl_hole_001.visible_glossy = False
ob_ctrl_hole_001.visible_transmission = False
ob_ctrl_hole_001.display_type = 'BOUNDS'
ob_roof.parent = ob_house
ob_roof.matrix_parent_inverse = Matrix(((1.0, -0.0, 0.0, 2.487), (-0.0, 1.0, -0.0, 0.8833), (-0.0, -0.0, 1.0, 0.07174), (-0.0, 0.0, -0.0, 1.0)))
ob_roof.location = (-2.619, 0.3667, 3.178)
ob_roof.rotation_euler = (0.5958, -0.0, 0.0)
ob_roof.scale = (4.254, 1.616, 1.0)
ob_shelf.parent = ob_house
ob_shelf.matrix_parent_inverse = Matrix(((1.0, -0.0, 0.0, 2.487), (-0.0, 1.0, -0.0, 0.8833), (-0.0, -0.0, 1.0, 0.07174), (-0.0, 0.0, -0.0, 1.0)))
ob_shelf.location = (-1.996, 1.617, 1.508)
ob_books.parent = ob_shelf
ob_books.matrix_parent_inverse = Matrix(((1.0, -0.0, 0.0, -0.4911), (-0.0, 1.0, -0.0, -2.45), (0.0, -0.0, 1.0, -1.58), (-0.0, 0.0, -0.0, 1.0)))
ob_books.location = (1.553, 2.45, 1.61)
ob_books.rotation_euler = (0.0, 0.1016, 0.0)
ob_floor.parent = ob_house
ob_floor.location = (0.0, 0.0, 0.0)

# ---- collection membership
scene.collection.objects.link(ob_house)
scene.collection.objects.link(ob_doorframe)
scene.collection.objects.link(ob_door_001)
scene.collection.objects.link(ob_handle_front)
scene.collection.objects.link(ob_handle_back)
scene.collection.objects.link(ob_door)
scene.collection.objects.link(ob_ctrl_hole)
scene.collection.objects.link(ob_windowframe)
scene.collection.objects.link(ob_window_l)
scene.collection.objects.link(ob_handle)
scene.collection.objects.link(ob_window)
scene.collection.objects.link(ob_ctrl_hole_001)
scene.collection.objects.link(ob_roof)
scene.collection.objects.link(ob_shelf)
scene.collection.objects.link(ob_books)
scene.collection.objects.link(ob_floor)

# ---- scene / render settings (as saved in the file)
scene.frame_start = 1; scene.frame_end = 250; scene.frame_set(91)
scene.render.engine = 'BLENDER_EEVEE_NEXT'
scene.cycles.sampling_pattern = 'TABULATED_SOBOL'
scene.cycles.use_light_tree = False
scene.view_settings.view_transform = 'Filmic'
bpy.context.view_layer.update()

# ---- added for rendering (the .blend has no active camera and no usable light): camera, sun
cam_auto = bpy.data.cameras.new('AutoCamera')
cam_auto.lens = 50.0
cam_auto.sensor_width = 36.0
cam_auto.clip_end = 1000.0
ob_auto_camera = bpy.data.objects.new('AutoCamera', cam_auto)
scene.collection.objects.link(ob_auto_camera)
ob_auto_camera.location = (7.75989, -5.66508, 6.43281)
ob_auto_camera.rotation_euler = (1.09748, -7.21219e-08, 0.694738)
scene.camera = ob_auto_camera
light_auto_sun = bpy.data.lights.new('AutoSun', 'SUN')
light_auto_sun.energy = 3.0
light_auto_sun.angle = 0.0523599
ob_auto_sun = bpy.data.objects.new('AutoSun', light_auto_sun)
scene.collection.objects.link(ob_auto_sun)
ob_auto_sun.rotation_euler = (0.872665, 0.174533, 0.523599)
bpy.context.view_layer.update()
